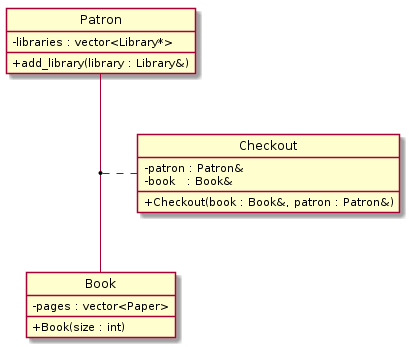

The diagram above was rendered by PlantUML. Its source (embedded in the PNG):
@startuml
skinparam classAttributeIconSize 0
hide circle


class Book {
 - pages : vector<Paper>  
 + Book(size : int)
}

class Patron {
 - libraries : vector<Library*>  
 + add_library(library : Library&)
}

class Checkout {
  - patron : Patron&
  - book   : Book&
  + Checkout(book : Book&, patron : Patron&) 
}


(Patron, Book) .. Checkout

@enduml